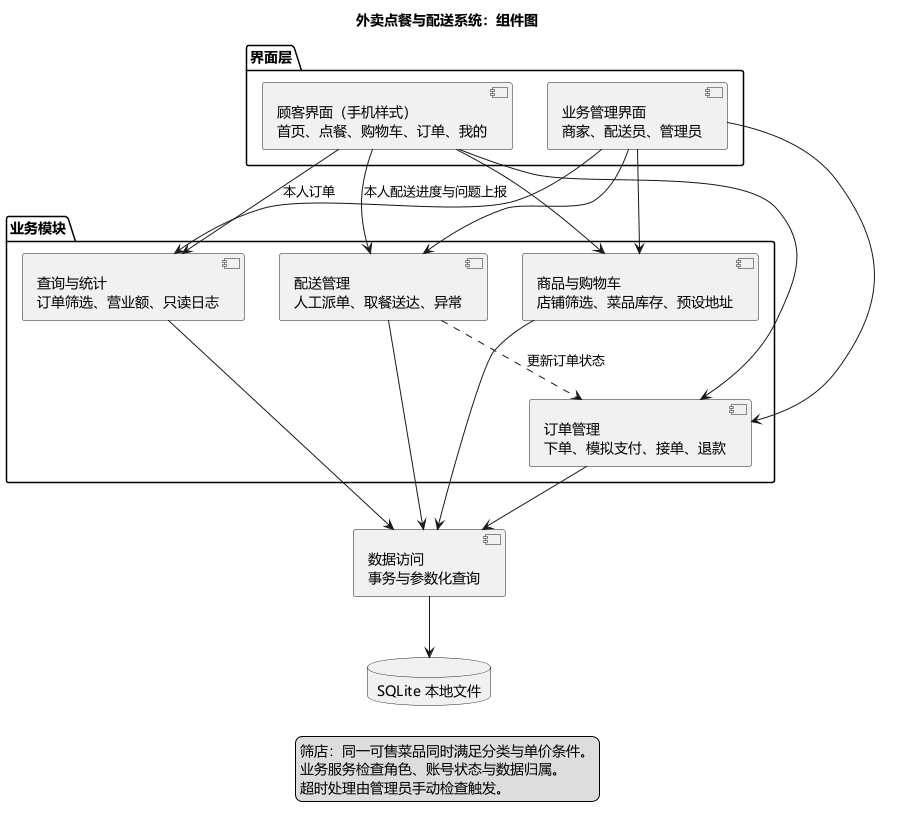

The diagram above was rendered by PlantUML. Its source (embedded in the PNG):
@startuml
title 外卖点餐与配送系统：组件图
skinparam defaultFontName Microsoft YaHei
skinparam shadowing false
top to bottom direction

package "界面层" {
  component "顾客界面（手机样式）\n首页、点餐、购物车、订单、我的" as CustomerUI
  component "业务管理界面\n商家、配送员、管理员" as StaffUI
}
package "业务模块" {
  component "商品与购物车\n店铺筛选、菜品库存、预设地址" as Catalog
  component "订单管理\n下单、模拟支付、接单、退款" as Orders
  component "配送管理\n人工派单、取餐送达、异常" as Delivery
  component "查询与统计\n订单筛选、营业额、只读日志" as Query
}
component "数据访问\n事务与参数化查询" as Data
database "SQLite 本地文件" as DB

CustomerUI --> Catalog
CustomerUI --> Orders
CustomerUI --> Delivery : 本人配送进度与问题上报
CustomerUI --> Query : 本人订单
StaffUI --> Catalog
StaffUI --> Orders
StaffUI --> Delivery
StaffUI --> Query
Delivery ..> Orders : 更新订单状态
Catalog --> Data
Orders --> Data
Delivery --> Data
Query --> Data
Data --> DB
legend bottom
  筛店：同一可售菜品同时满足分类与单价条件。
  业务服务检查角色、账号状态与数据归属。
  超时处理由管理员手动检查触发。
endlegend
@enduml